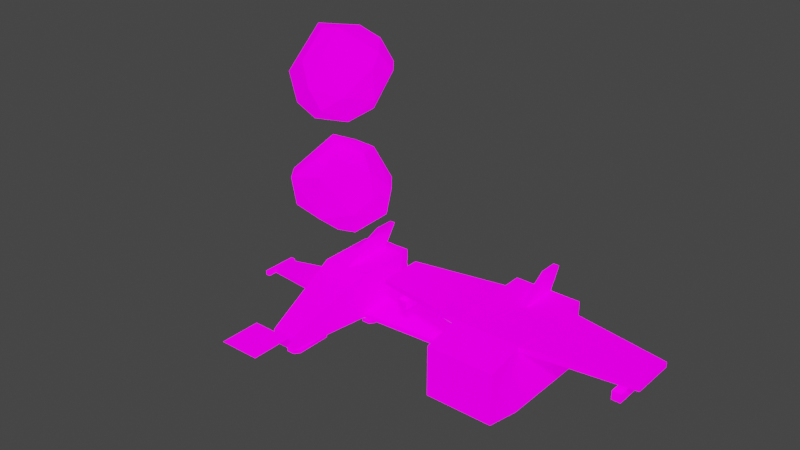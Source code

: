 # Source: shipmodels.blend  (saved by Blender 3.2.14; exported with 4.5.12 LTS)
import bpy
from mathutils import Matrix  # noqa: F401  (used for matrix-valued properties, if any)

bpy.ops.wm.read_factory_settings(use_empty=True)
scene = bpy.context.scene
scene.name = 'Scene'

# ---- collections
col_collection = bpy.data.collections.new('Collection'); scene.collection.children.link(col_collection)

# ---- images (referenced by path relative to the original .blend; pixels are not part of the script)
import os
ASSET_DIR = os.environ.get("B2B_ASSET_DIR", "")  # directory of the original .blend (textures are referenced by path, not embedded)
HERE = os.path.dirname(os.path.abspath(__file__))  # packed textures are extracted next to this script under _unpacked/

def load_image(name, relpath, width, height, colorspace="sRGB"):
    """Load a texture the original file referenced (path relative to the .blend, or extracted next to this script)."""
    p = next((c for c in (os.path.join(HERE, relpath), os.path.join(ASSET_DIR, relpath)) if relpath and os.path.exists(c)), "")
    if p:
        img = bpy.data.images.load(p, check_existing=True)
        img.name = name
    else:  # same state as the original file: an image datablock whose file is absent (Cycles renders it pink)
        img = bpy.data.images.new(name, width, height)
        img.source = "FILE"
        img.filepath = "//" + (relpath or name)
    img.colorspace_settings.name = colorspace
    return img
img_ships_png = load_image('ships.png', 'ships.png', 1024, 1024, 'sRGB')

# ---- materials (node trees are filled in below, after node groups)
mat_shipmaterial = bpy.data.materials.new('ShipMaterial')
mat_shipmaterial.use_transparent_shadow = False

# ---- material node trees
mat_shipmaterial.use_nodes = True; mat_shipmaterial.node_tree.nodes.clear()
_N = mat_shipmaterial.node_tree.nodes; _L = mat_shipmaterial.node_tree.links
n0 = _N.new('ShaderNodeOutputMaterial'); n0.name = 'Material Output'; n0.location = (300, 300)
n1 = _N.new('ShaderNodeBsdfPrincipled'); n1.name = 'Principled BSDF'; n1.location = (10, 300)
n1.distribution = 'GGX'
n1.subsurface_method = 'RANDOM_WALK_SKIN'
n1.inputs[2].default_value = 1.0
n1.inputs[3].default_value = 1.45
n1.inputs[13].default_value = 0.0
n1.inputs[28].default_value = 1.0
n2 = _N.new('ShaderNodeTexImage'); n2.name = 'Image Texture'; n2.location = (-280, 280)
n2.image = img_ships_png
n2.interpolation = 'Closest'
_L.new(n1.outputs[0], n0.inputs[0])
_L.new(n2.outputs[1], n1.inputs[4])
_L.new(n2.outputs[0], n1.inputs[0])
_L.new(n2.outputs[0], n1.inputs[27])
n0.is_active_output = True

# ---- world
world_world = bpy.data.worlds.new('World'); scene.world = world_world
world_world.use_nodes = True; world_world.node_tree.nodes.clear()
_N = world_world.node_tree.nodes; _L = world_world.node_tree.links
n0 = _N.new('ShaderNodeOutputWorld'); n0.name = 'World Output'; n0.location = (300, 300)
n1 = _N.new('ShaderNodeBackground'); n1.name = 'Background'; n1.location = (10, 300)
n1.inputs[0].default_value = (0.05088, 0.05088, 0.05088, 1.0)
_L.new(n1.outputs[0], n0.inputs[0])
n0.is_active_output = True
world_world.color = (0.05088, 0.05088, 0.05088)
world_world.use_sun_shadow = False
world_world.sun_shadow_jitter_overblur = 0.0

# ---- meshes
me_shipsmall = bpy.data.meshes.new('ShipSmall')
me_shipsmall.from_pydata([(-0.5, 0.03373, -0.5), (-0.5, 0.03373, 0.5), (-0.5, 1.226, -0.5), (-0.5, 1.226, 0.5), (-0.3993, 1.523, 0.4207), (-0.3993, 1.523, -0.3007), (-0.25, -1.774, -0.5), (-0.25, -1.774, -0.2), (-0.5, 0.03373, -0.4037), (-0.5, 1.226, -0.4037), (-0.3218, 1.63, 0.3522), (-0.05925, 1.226, 0.5), (-2.65, 1.089, -0.8287), (-2.65, 0.5825, -0.8287), (-2.65, 1.089, -0.7324), (-0.06769, 1.63, 0.3522), (-0.06769, 1.63, 0.09806), (-0.06769, 1.466, 0.3522), (-0.06769, 1.466, 0.09806), (-2.65, 0.5825, -0.7324), (-0.3218, 1.63, 0.09806), (-0.05925, 0.03373, 0.5), (-0.3218, 1.466, 0.3522), (-0.05925, 1.095, 0.9478), (-0.05925, 1.524, 0.9478), (-0.3218, 1.466, 0.09806), (-0.3218, 1.63, 0.01614), (-0.06769, 1.63, 0.01614), (-0.06769, 1.63, -0.238), (-0.06769, 1.466, 0.01614), (-0.06769, 1.466, -0.238), (-0.3218, 1.63, -0.238), (-0.3218, 1.466, 0.01614), (-0.3218, 1.466, -0.238), (-2.65, 0.3825, -0.8287), (-2.65, 0.3825, -0.7324), (-2.75, 0.3825, -0.8287), (-2.75, 0.3825, -0.7324), (-2.65, 1.189, -0.7324), (-2.65, 1.189, -0.8287), (-2.75, 1.189, -0.7324), (-2.75, 1.189, -0.8287), (0.5, 0.03373, -0.5), (0.5, 0.03373, 0.5), (0.5, 1.226, -0.5), (0.5, 1.226, 0.5), (0.3993, 1.523, 0.4207), (0.3993, 1.523, -0.3007), (0.25, -1.774, -0.5), (0.25, -1.774, -0.2), (0.5, 0.03373, -0.4037), (0.5, 1.226, -0.4037), (0.3218, 1.63, 0.3522), (0.05925, 1.226, 0.5), (2.65, 1.089, -0.8287), (2.65, 0.5825, -0.8287), (2.65, 1.089, -0.7324), (0.06769, 1.63, 0.3522), (0.06769, 1.63, 0.09806), (0.06769, 1.466, 0.3522), (0.06769, 1.466, 0.09806), (2.65, 0.5825, -0.7324), (0.3218, 1.63, 0.09806), (0.05925, 0.03373, 0.5), (0.3218, 1.466, 0.3522), (0.05925, 1.095, 0.9478), (0.05925, 1.524, 0.9478), (0.3218, 1.466, 0.09806), (0.3218, 1.63, 0.01614), (0.06769, 1.63, 0.01614), (0.06769, 1.63, -0.238), (0.06769, 1.466, 0.01614), (0.06769, 1.466, -0.238), (0.3218, 1.63, -0.238), (0.3218, 1.466, 0.01614), (0.3218, 1.466, -0.238), (2.65, 0.3825, -0.8287), (2.65, 0.3825, -0.7324), (2.75, 0.3825, -0.8287), (2.75, 0.3825, -0.7324), (2.65, 1.189, -0.7324), (2.65, 1.189, -0.8287), (2.75, 1.189, -0.7324), (2.75, 1.189, -0.8287)], [], [(8, 1, 3, 9), (11, 3, 1, 21), (2, 9, 3, 4, 5), (44, 2, 5, 47), (44, 42, 0, 2), (0, 8, 19, 13), (14, 38, 40, 37, 35, 19), (2, 0, 13, 12), (9, 2, 12, 14), (8, 9, 14, 19), (1, 8, 0, 6, 7), (63, 65, 23, 21), (11, 21, 23, 24), (6, 48, 49, 7), (16, 15, 17, 18), (0, 42, 48, 6), (20, 10, 15, 16), (23, 65, 66, 24), (24, 66, 53, 11), (53, 45, 46, 4, 3, 11), (15, 10, 22, 17), (20, 16, 18, 25), (25, 22, 10, 20), (7, 49, 43, 63, 21, 1), (28, 27, 29, 30), (31, 26, 27, 28), (27, 26, 32, 29), (31, 28, 30, 33), (33, 32, 26, 31), (37, 40, 41, 36), (12, 13, 34, 36, 41, 39), (34, 35, 37, 36), (13, 19, 35, 34), (38, 39, 41, 40), (14, 12, 39, 38), (50, 51, 45, 43), (53, 63, 43, 45), (44, 47, 46, 45, 51), (42, 55, 61, 50), (56, 61, 77, 79, 82, 80), (44, 54, 55, 42), (51, 56, 54, 44), (50, 61, 56, 51), (43, 49, 48, 42, 50), (53, 66, 65, 63), (58, 60, 59, 57), (62, 58, 57, 52), (57, 59, 64, 52), (62, 67, 60, 58), (67, 62, 52, 64), (70, 72, 71, 69), (73, 70, 69, 68), (69, 71, 74, 68), (73, 75, 72, 70), (75, 73, 68, 74), (79, 78, 83, 82), (54, 81, 83, 78, 76, 55), (76, 78, 79, 77), (55, 76, 77, 61), (80, 82, 83, 81), (56, 80, 81, 54), (47, 5, 4, 46)])
_uv = me_shipsmall.uv_layers.new(name='UVMap')
_uv.uv.foreach_set('vector', [0.5078, 0.02344, 0.5078, 0.08203, 0.5859, 0.08203, 0.5859, 0.02344, 0.6562, 0.2148, 0.6289, 0.2148, 0.6289, 0.1367, 0.6562, 0.1367, 0.5859, 0.01953, 0.5859, 0.02344, 0.5859, 0.08203, 0.6055, 0.07812, 0.6055, 0.03125, 0.2266, 0.207, 0.1641, 0.207, 0.168, 0.2266, 0.2227, 0.2266, 0.2266, 0.207, 0.2266, 0.1289, 0.1641, 0.1289, 0.1641, 0.207, 0.1484, 0.01172, 0.1484, 0.01953, 0.007812, 0.01953, 0.007812, 0.01172, 0.8516, 0.1836, 0.8516, 0.1914, 0.8555, 0.1914, 0.8555, 0.1367, 0.8516, 0.1367, 0.8516, 0.1523, 0.1641, 0.207, 0.1641, 0.1289, 0.02344, 0.1641, 0.02344, 0.1953, 0.1484, 0.08203, 0.1484, 0.07422, 0.007812, 0.07422, 0.007812, 0.08203, 0.7109, 0.1172, 0.7109, 0.1914, 0.8516, 0.1836, 0.8516, 0.1523, 0.5078, 0.08203, 0.5078, 0.02344, 0.5078, 0.01953, 0.3945, 0.01953, 0.3945, 0.03906, 0.6641, 0.1367, 0.6641, 0.207, 0.6562, 0.207, 0.6562, 0.1367, 0.5898, 0.1875, 0.5117, 0.1875, 0.582, 0.2148, 0.6094, 0.2148, 0.3398, 0.01953, 0.3711, 0.01953, 0.3711, 0.03906, 0.3398, 0.03906, 0.4805, 0.2422, 0.4805, 0.2227, 0.4922, 0.2227, 0.4922, 0.2422, 0.1641, 0.1289, 0.2266, 0.1289, 0.2109, 0.01172, 0.1797, 0.01172, 0.4766, 0.1875, 0.4766, 0.2031, 0.4922, 0.2031, 0.4922, 0.1875, 0.3359, 0.0625, 0.3438, 0.0625, 0.3438, 0.08984, 0.3359, 0.08984, 0.2305, 0.05078, 0.2383, 0.05078, 0.2383, 0.01562, 0.2305, 0.01562, 0.6641, 0.2148, 0.6914, 0.2148, 0.6875, 0.2344, 0.6328, 0.2344, 0.6289, 0.2148, 0.6562, 0.2148, 0.4805, 0.2422, 0.4805, 0.2227, 0.4922, 0.2227, 0.4922, 0.2422, 0.4805, 0.2422, 0.4805, 0.2227, 0.4922, 0.2227, 0.4922, 0.2422, 0.4922, 0.2227, 0.4922, 0.2422, 0.4805, 0.2422, 0.4805, 0.2227, 0.6445, 0.01953, 0.6758, 0.01953, 0.6914, 0.1367, 0.6641, 0.1367, 0.6562, 0.1367, 0.6289, 0.1367, 0.4805, 0.2422, 0.4805, 0.2227, 0.4922, 0.2227, 0.4922, 0.2422, 0.4766, 0.1875, 0.4766, 0.2031, 0.4922, 0.2031, 0.4922, 0.1875, 0.4805, 0.2422, 0.4805, 0.2227, 0.4922, 0.2227, 0.4922, 0.2422, 0.4805, 0.2422, 0.4805, 0.2227, 0.4922, 0.2227, 0.4922, 0.2422, 0.4922, 0.2227, 0.4922, 0.2422, 0.4805, 0.2422, 0.4805, 0.2227, 0.25, 0.1133, 0.3047, 0.1133, 0.3047, 0.1094, 0.25, 0.1094, 0.02344, 0.1953, 0.02344, 0.1641, 0.02344, 0.1523, 0.01953, 0.1523, 0.01953, 0.2031, 0.02344, 0.2031, 0.1055, 0.09766, 0.1055, 0.1055, 0.09766, 0.1055, 0.09766, 0.09766, 0.05469, 0.1094, 0.05469, 0.1172, 0.03906, 0.1172, 0.03906, 0.1094, 0.1172, 0.1172, 0.1172, 0.1094, 0.1094, 0.1094, 0.1094, 0.1172, 0.09766, 0.1172, 0.09766, 0.1094, 0.1055, 0.1094, 0.1055, 0.1172, 0.5078, 0.1094, 0.5859, 0.1094, 0.5859, 0.168, 0.5078, 0.168, 0.6641, 0.2148, 0.6641, 0.1367, 0.6914, 0.1367, 0.6914, 0.2148, 0.5859, 0.1055, 0.6055, 0.1172, 0.6055, 0.1641, 0.5859, 0.168, 0.5859, 0.1094, 0.007812, 0.03125, 0.1484, 0.03125, 0.1484, 0.03906, 0.007812, 0.03906, 0.8516, 0.08594, 0.8516, 0.05469, 0.8516, 0.04297, 0.8555, 0.04297, 0.8555, 0.09375, 0.8516, 0.09375, 0.2266, 0.207, 0.3672, 0.1953, 0.3672, 0.1641, 0.2266, 0.1289, 0.007812, 0.0625, 0.1484, 0.0625, 0.1484, 0.05469, 0.007812, 0.05469, 0.7109, 0.01953, 0.8516, 0.05469, 0.8516, 0.08594, 0.7109, 0.09375, 0.5078, 0.168, 0.3945, 0.125, 0.3945, 0.1055, 0.5078, 0.1055, 0.5078, 0.1094, 0.5898, 0.2344, 0.6094, 0.2617, 0.582, 0.2617, 0.5117, 0.2344, 0.4805, 0.2227, 0.4922, 0.2227, 0.4922, 0.2422, 0.4805, 0.2422, 0.4922, 0.1875, 0.4766, 0.1875, 0.4766, 0.2031, 0.4922, 0.2031, 0.4805, 0.2227, 0.4922, 0.2227, 0.4922, 0.2422, 0.4805, 0.2422, 0.4805, 0.2227, 0.4922, 0.2227, 0.4922, 0.2422, 0.4805, 0.2422, 0.4922, 0.2422, 0.4805, 0.2422, 0.4805, 0.2227, 0.4922, 0.2227, 0.4805, 0.2227, 0.4922, 0.2227, 0.4922, 0.2422, 0.4805, 0.2422, 0.4922, 0.1875, 0.4766, 0.1875, 0.4766, 0.2031, 0.4922, 0.2031, 0.4805, 0.2227, 0.4922, 0.2227, 0.4922, 0.2422, 0.4805, 0.2422, 0.4805, 0.2227, 0.4922, 0.2227, 0.4922, 0.2422, 0.4805, 0.2422, 0.4922, 0.2422, 0.4805, 0.2422, 0.4805, 0.2227, 0.4922, 0.2227, 0.3125, 0.1133, 0.3125, 0.1094, 0.3633, 0.1094, 0.3633, 0.1133, 0.3672, 0.1953, 0.3672, 0.2031, 0.3711, 0.2031, 0.3711, 0.1523, 0.3672, 0.1523, 0.3672, 0.1641, 0.08594, 0.1094, 0.09375, 0.1094, 0.09375, 0.1172, 0.08594, 0.1172, 0.05469, 0.09766, 0.03906, 0.09766, 0.03906, 0.1055, 0.05469, 0.1055, 0.08594, 0.1055, 0.09375, 0.1055, 0.09375, 0.09766, 0.08594, 0.09766, 0.1094, 0.1055, 0.1172, 0.1055, 0.1172, 0.09766, 0.1094, 0.09766, 0.4453, 0.1719, 0.3945, 0.1719, 0.3945, 0.2188, 0.4453, 0.2188])
me_shipsmall.materials.append(mat_shipmaterial)
me_shipsmall.update()
me_shipbig = bpy.data.meshes.new('ShipBig')
me_shipbig.from_pydata([(-0.6988, -0.6377, -0.508), (-0.6988, -0.6377, 0.8867), (-2.461, -0.122, 0.406), (-0.6988, 0.9484, 0.8867), (-0.6988, -1.431, -0.3374), (-0.6988, -1.431, 0.716), (-0.6988, 1.336, 0.8867), (-0.6988, 1.336, -0.508), (-0.6988, -0.6377, 0.7763), (-0.6988, 0.9484, 0.7763), (-0.06267, 0.5239, 0.8867), (-2.787, -0.131, 0.6176), (-2.787, -0.131, 0.7281), (-2.787, 0.804, 0.7281), (-2.787, 0.804, 0.6176), (-2.461, -0.122, 0.2226), (-2.461, 0.7583, 0.2226), (-0.06267, 1.336, 0.8867), (-0.06267, 1.2, 1.319), (-0.06267, 1.583, 1.319), (-2.461, 0.7583, 0.406), (-2.277, -0.122, 0.2226), (-2.277, -0.122, 0.406), (-2.277, 0.7583, 0.2226), (-2.277, 0.7583, 0.406), (-2.415, 0.2668, 0.6777), (-2.415, 0.2668, 0.3823), (-2.415, 0.3696, 0.3823), (-2.415, 0.3696, 0.6777), (-2.323, 0.2668, 0.3823), (-2.323, 0.2668, 0.6777), (-2.323, 0.3696, 0.3823), (-2.323, 0.3696, 0.6777), (0.0, 1.246, 0.7154), (0.0, 1.493, 0.7154), (-0.3799, 1.493, 0.2164), (-0.3799, 1.246, 0.2164), (-0.1808, 1.493, 0.1339), (-0.1808, 1.246, 0.1339), (-0.09833, 1.493, -0.06513), (-0.09833, 1.246, -0.06513), (-0.1808, 1.493, -0.2642), (-0.1808, 1.246, -0.2642), (-0.3799, 1.493, -0.3467), (-0.3799, 1.246, -0.3467), (-0.5789, 1.493, -0.2642), (-0.5789, 1.246, -0.2642), (-0.6614, 1.493, -0.06513), (-0.6614, 1.246, -0.06513), (-0.5789, 1.493, 0.1339), (-0.5789, 1.246, 0.1339), (0.0, 1.493, 0.1523), (0.0, 1.246, 0.1523), (-0.1991, 1.493, 0.2348), (-0.1991, 1.246, 0.2348), (-0.2815, 1.493, 0.4338), (-0.2815, 1.246, 0.4338), (-0.1991, 1.493, 0.6329), (-0.1991, 1.246, 0.6329), (0.6988, -0.6377, -0.508), (0.6988, -0.6377, 0.8867), (2.461, -0.122, 0.406), (0.6988, 0.9484, 0.8867), (0.6988, -1.431, -0.3374), (0.6988, -1.431, 0.716), (0.6988, 1.336, 0.8867), (0.6988, 1.336, -0.508), (0.6988, -0.6377, 0.7763), (0.6988, 0.9484, 0.7763), (0.06267, 0.5239, 0.8867), (2.787, -0.131, 0.6176), (2.787, -0.131, 0.7281), (2.787, 0.804, 0.7281), (2.787, 0.804, 0.6176), (2.461, -0.122, 0.2226), (2.461, 0.7583, 0.2226), (0.06267, 1.336, 0.8867), (0.06267, 1.2, 1.319), (0.06267, 1.583, 1.319), (2.461, 0.7583, 0.406), (2.277, -0.122, 0.2226), (2.277, -0.122, 0.406), (2.277, 0.7583, 0.2226), (2.277, 0.7583, 0.406), (2.415, 0.2668, 0.6777), (2.415, 0.2668, 0.3823), (2.415, 0.3696, 0.3823), (2.415, 0.3696, 0.6777), (2.323, 0.2668, 0.3823), (2.323, 0.2668, 0.6777), (2.323, 0.3696, 0.3823), (2.323, 0.3696, 0.6777), (0.3799, 1.493, 0.2164), (0.3799, 1.246, 0.2164), (0.1808, 1.493, 0.1339), (0.1808, 1.246, 0.1339), (0.09833, 1.493, -0.06513), (0.09833, 1.246, -0.06513), (0.1808, 1.493, -0.2642), (0.1808, 1.246, -0.2642), (0.3799, 1.493, -0.3467), (0.3799, 1.246, -0.3467), (0.5789, 1.493, -0.2642), (0.5789, 1.246, -0.2642), (0.6614, 1.493, -0.06513), (0.6614, 1.246, -0.06513), (0.5789, 1.493, 0.1339), (0.5789, 1.246, 0.1339), (0.1991, 1.493, 0.2348), (0.1991, 1.246, 0.2348), (0.2815, 1.493, 0.4338), (0.2815, 1.246, 0.4338), (0.1991, 1.493, 0.6329), (0.1991, 1.246, 0.6329), (0.6988, -0.6377, -0.06046), (-0.6988, -0.6377, -0.06046), (0.6988, -1.431, -0.06046), (-0.6988, -1.431, -0.06046)], [], [(9, 8, 11, 14), (17, 10, 18, 19), (5, 64, 60, 1), (1, 8, 115, 117, 5), (59, 63, 4, 0), (15, 2, 20, 16), (1, 60, 69, 10), (21, 22, 2, 15), (7, 66, 59, 0), (66, 7, 6, 17, 76, 65), (19, 78, 76, 17), (11, 12, 13, 14), (1, 3, 13, 12), (3, 9, 14, 13), (8, 1, 12, 11), (9, 3, 6, 7, 0, 115, 8), (23, 24, 22, 21), (4, 63, 116, 117), (16, 20, 24, 23), (69, 77, 18, 10), (16, 23, 21, 15), (24, 20, 2, 22), (26, 25, 28, 27), (29, 30, 25, 26), (31, 32, 30, 29), (27, 28, 32, 31), (27, 31, 29, 26), (57, 58, 33, 34), (35, 36, 38, 37), (55, 56, 58, 57), (37, 38, 40, 39), (53, 54, 56, 55), (39, 40, 42, 41), (51, 52, 54, 53), (41, 42, 44, 43), (43, 44, 46, 45), (45, 46, 48, 47), (47, 48, 50, 49), (49, 50, 36, 35), (35, 37, 39, 41, 43, 45, 47, 49), (68, 73, 70, 67), (76, 78, 77, 69), (60, 64, 116, 114, 67), (74, 75, 79, 61), (80, 74, 61, 81), (70, 73, 72, 71), (60, 71, 72, 62), (62, 72, 73, 68), (67, 70, 71, 60), (68, 67, 114, 59, 66, 65, 62), (82, 80, 81, 83), (75, 82, 83, 79), (75, 74, 80, 82), (83, 81, 61, 79), (85, 86, 87, 84), (88, 85, 84, 89), (90, 88, 89, 91), (86, 90, 91, 87), (86, 85, 88, 90), (112, 34, 33, 113), (92, 94, 95, 93), (110, 112, 113, 111), (94, 96, 97, 95), (108, 110, 111, 109), (96, 98, 99, 97), (51, 108, 109, 52), (98, 100, 101, 99), (100, 102, 103, 101), (102, 104, 105, 103), (104, 106, 107, 105), (106, 92, 93, 107), (92, 106, 104, 102, 100, 98, 96, 94), (18, 77, 78, 19), (34, 112, 110, 108, 51, 53, 55, 57), (117, 115, 0, 4), (117, 116, 64, 5), (114, 116, 63, 59), (10, 17, 6, 3, 1), (69, 60, 62, 65, 76)])
_uv = me_shipbig.uv_layers.new(name='UVMap')
_uv.uv.foreach_set('vector', [0.3555, 0.9141, 0.3555, 0.7969, 0.2383, 0.8359, 0.2383, 0.9023, 0.4648, 0.6875, 0.4102, 0.6875, 0.4375, 0.7148, 0.4648, 0.7148, 0.1289, 0.4883, 0.2227, 0.4883, 0.2227, 0.5469, 0.1289, 0.5469, 0.07422, 0.7852, 0.07422, 0.7734, 0.07422, 0.7305, 0.03125, 0.7305, 0.03125, 0.7773, 0.4258, 0.5508, 0.4258, 0.4961, 0.3359, 0.4961, 0.3359, 0.5508, 0.3906, 0.9453, 0.3906, 0.957, 0.4453, 0.957, 0.4453, 0.9453, 0.1289, 0.5469, 0.2227, 0.5469, 0.1836, 0.6289, 0.168, 0.6289, 0.1406, 0.9688, 0.1406, 0.9805, 0.1289, 0.9805, 0.1289, 0.9688, 0.3359, 0.6758, 0.4258, 0.6758, 0.4258, 0.5508, 0.3359, 0.5508, 0.1133, 0.8086, 0.03125, 0.8086, 0.03125, 0.9023, 0.06641, 0.9023, 0.07812, 0.9023, 0.1133, 0.9023, 0.06641, 0.9297, 0.07812, 0.9297, 0.07812, 0.9023, 0.06641, 0.9023, 0.418, 0.7695, 0.418, 0.7812, 0.4648, 0.7812, 0.4648, 0.7695, 0.1289, 0.5469, 0.1289, 0.6562, 0.01562, 0.6445, 0.01562, 0.5781, 0.457, 0.9297, 0.457, 0.9219, 0.3672, 0.9219, 0.3672, 0.9297, 0.2266, 0.9453, 0.2266, 0.957, 0.1367, 0.957, 0.1367, 0.9453, 0.1797, 0.7773, 0.1797, 0.7891, 0.2031, 0.7891, 0.2031, 0.6914, 0.08203, 0.6914, 0.08203, 0.7344, 0.08203, 0.7773, 0.4961, 0.6445, 0.4961, 0.6562, 0.4414, 0.6562, 0.4414, 0.6445, 0.3633, 0.8086, 0.4453, 0.8086, 0.4453, 0.8281, 0.3633, 0.8281, 0.1523, 0.9688, 0.1523, 0.9805, 0.1641, 0.9805, 0.1641, 0.9688, 0.5234, 0.6406, 0.5234, 0.6719, 0.5078, 0.6719, 0.5078, 0.6406, 0.4883, 0.9297, 0.5, 0.9297, 0.5, 0.875, 0.4883, 0.875, 0.5, 0.8594, 0.4883, 0.8594, 0.4883, 0.8047, 0.5, 0.8047, 0.1758, 0.9688, 0.1758, 0.9844, 0.1875, 0.9844, 0.1875, 0.9688, 0.2812, 0.9688, 0.2812, 0.9844, 0.2734, 0.9844, 0.2734, 0.9688, 0.2031, 0.9688, 0.2031, 0.9844, 0.1953, 0.9844, 0.1953, 0.9688, 0.2891, 0.9688, 0.2891, 0.9844, 0.2969, 0.9844, 0.2969, 0.9688, 0.3789, 0.9023, 0.3867, 0.9023, 0.3867, 0.8984, 0.3789, 0.8984, 0.4844, 0.7852, 0.4844, 0.7695, 0.5, 0.7695, 0.5, 0.7852, 0.5039, 0.6094, 0.5039, 0.5938, 0.5156, 0.5938, 0.5156, 0.6094, 0.5039, 0.957, 0.4844, 0.957, 0.4844, 0.9688, 0.5039, 0.9688, 0.5195, 0.7148, 0.5039, 0.7148, 0.5039, 0.7031, 0.5195, 0.7031, 0.5039, 0.9453, 0.4844, 0.9453, 0.4844, 0.957, 0.5039, 0.957, 0.5195, 0.7031, 0.5039, 0.7031, 0.5039, 0.6875, 0.5195, 0.6875, 0.5039, 0.5391, 0.5039, 0.5234, 0.4883, 0.5234, 0.4883, 0.5391, 0.3438, 0.9844, 0.3438, 0.9688, 0.332, 0.9688, 0.332, 0.9844, 0.332, 0.9844, 0.332, 0.9688, 0.3164, 0.9688, 0.3164, 0.9844, 0.375, 0.9688, 0.3555, 0.9688, 0.3555, 0.9805, 0.375, 0.9805, 0.375, 0.9805, 0.3555, 0.9805, 0.3555, 0.9961, 0.375, 0.9961, 0.4883, 0.6094, 0.4883, 0.5938, 0.5039, 0.5938, 0.5039, 0.6094, 0.457, 0.6289, 0.4688, 0.625, 0.4766, 0.6133, 0.4688, 0.5977, 0.457, 0.5938, 0.4453, 0.5977, 0.4375, 0.6133, 0.4453, 0.625, 0.125, 0.9141, 0.2383, 0.9023, 0.2383, 0.8359, 0.125, 0.7969, 0.4648, 0.7266, 0.4648, 0.7539, 0.4375, 0.7539, 0.4102, 0.7266, 0.2695, 0.7852, 0.2227, 0.7773, 0.2227, 0.7266, 0.2695, 0.7266, 0.2695, 0.7734, 0.02734, 0.9492, 0.08203, 0.9492, 0.08203, 0.9609, 0.02734, 0.9609, 0.4141, 0.9688, 0.4258, 0.9688, 0.4258, 0.9805, 0.4141, 0.9805, 0.2539, 0.9453, 0.3008, 0.9453, 0.3008, 0.957, 0.2539, 0.957, 0.2227, 0.5469, 0.3359, 0.5781, 0.3359, 0.6445, 0.2227, 0.6562, 0.2539, 0.9297, 0.3398, 0.9297, 0.3398, 0.9219, 0.2539, 0.9219, 0.1367, 0.9219, 0.2266, 0.9219, 0.2266, 0.9297, 0.1367, 0.9297, 0.3711, 0.7773, 0.2734, 0.7773, 0.2734, 0.7344, 0.2734, 0.6914, 0.3945, 0.6914, 0.3945, 0.7891, 0.3711, 0.7891, 0.375, 0.9453, 0.3203, 0.9453, 0.3203, 0.957, 0.375, 0.957, 0.4766, 0.8711, 0.4648, 0.8711, 0.4648, 0.8828, 0.4766, 0.8828, 0.4766, 0.8594, 0.4766, 0.8047, 0.4648, 0.8047, 0.4648, 0.8594, 0.4766, 0.7461, 0.4766, 0.6875, 0.4883, 0.6875, 0.4883, 0.7461, 0.2148, 0.9688, 0.2227, 0.9688, 0.2227, 0.9844, 0.2148, 0.9844, 0.2539, 0.9688, 0.2617, 0.9688, 0.2617, 0.9844, 0.2539, 0.9844, 0.4453, 0.9688, 0.4375, 0.9688, 0.4375, 0.9805, 0.4453, 0.9805, 0.2422, 0.9688, 0.2344, 0.9688, 0.2344, 0.9844, 0.2422, 0.9844, 0.3672, 0.9023, 0.3672, 0.8984, 0.3594, 0.8984, 0.3594, 0.9023, 0.5117, 0.7852, 0.5, 0.7852, 0.5, 0.7695, 0.5117, 0.7695, 0.5039, 0.5664, 0.4883, 0.5664, 0.4883, 0.5508, 0.5039, 0.5508, 0.4727, 0.957, 0.4727, 0.9688, 0.457, 0.9688, 0.457, 0.957, 0.1133, 0.9727, 0.1133, 0.9609, 0.09766, 0.9609, 0.09766, 0.9727, 0.4727, 0.9453, 0.4727, 0.957, 0.457, 0.957, 0.457, 0.9453, 0.1133, 0.9609, 0.1133, 0.9453, 0.09766, 0.9453, 0.09766, 0.9609, 0.5039, 0.5391, 0.5156, 0.5391, 0.5156, 0.5234, 0.5039, 0.5234, 0.4883, 0.5117, 0.5039, 0.5117, 0.5039, 0.4961, 0.4883, 0.4961, 0.5039, 0.5117, 0.5156, 0.5117, 0.5156, 0.4961, 0.5039, 0.4961, 0.5195, 0.7266, 0.5195, 0.7422, 0.5039, 0.7422, 0.5039, 0.7266, 0.5195, 0.7422, 0.5195, 0.7539, 0.5039, 0.7539, 0.5039, 0.7422, 0.5156, 0.5664, 0.5039, 0.5664, 0.5039, 0.5508, 0.5156, 0.5508, 0.457, 0.5781, 0.4688, 0.5781, 0.4766, 0.5625, 0.4688, 0.5508, 0.457, 0.5469, 0.4453, 0.5508, 0.4414, 0.5625, 0.4453, 0.5781, 0.3906, 0.9727, 0.3984, 0.9727, 0.3984, 0.9922, 0.3906, 0.9922, 0.457, 0.5312, 0.4688, 0.5273, 0.4766, 0.5156, 0.4688, 0.5, 0.457, 0.4961, 0.4453, 0.5, 0.4375, 0.5156, 0.4453, 0.5273, 0.03125, 0.7305, 0.07422, 0.7305, 0.07422, 0.6914, 0.03125, 0.7031, 0.3633, 0.8281, 0.4453, 0.8281, 0.4453, 0.8789, 0.3633, 0.8789, 0.2695, 0.7266, 0.2227, 0.7266, 0.2227, 0.7031, 0.2695, 0.6914, 0.168, 0.6289, 0.168, 0.6836, 0.1289, 0.6836, 0.1289, 0.6562, 0.1289, 0.5469, 0.1836, 0.6289, 0.2227, 0.5469, 0.2227, 0.6562, 0.2227, 0.6836, 0.1836, 0.6836])
me_shipbig.materials.append(mat_shipmaterial)
me_shipbig.update()
me_foot = bpy.data.meshes.new('Foot')
me_foot.from_pydata([(-0.03699, -1.149, -0.7876), (-0.03699, -1.149, -0.257), (-0.03699, -1.02, -0.7876), (-0.03699, -1.02, -0.257), (0.03699, -1.149, -0.7876), (0.03699, -1.149, -0.257), (0.03699, -1.02, -0.7876), (0.03699, -1.02, -0.257), (-0.08093, -0.6584, -0.812), (-0.08093, -0.6584, -0.7482), (-0.08093, -1.417, -0.812), (-0.08093, -1.417, -0.7482), (0.08093, -0.6584, -0.812), (0.08093, -0.6584, -0.7482), (0.08093, -1.417, -0.812), (0.08093, -1.417, -0.7482), (-0.08093, -1.617, -0.6619), (-0.08093, -1.617, -0.7257), (0.08093, -1.617, -0.7257), (0.08093, -1.617, -0.6619), (0.363, 0.6423, -0.7876), (0.363, 0.6423, -0.257), (0.363, 0.7709, -0.7876), (0.363, 0.7709, -0.257), (0.437, 0.6423, -0.7876), (0.437, 0.6423, -0.257), (0.437, 0.7709, -0.7876), (0.437, 0.7709, -0.257), (0.3191, 1.133, -0.812), (0.3191, 1.133, -0.7482), (0.3191, 0.3739, -0.812), (0.3191, 0.3739, -0.7482), (0.4809, 1.133, -0.812), (0.4809, 1.133, -0.7482), (0.4809, 0.3739, -0.812), (0.4809, 0.3739, -0.7482), (0.3191, 0.1739, -0.6619), (0.3191, 0.1739, -0.7257), (0.4809, 0.1739, -0.7257), (0.4809, 0.1739, -0.6619), (-0.437, 0.6423, -0.7876), (-0.437, 0.6423, -0.257), (-0.437, 0.7709, -0.7876), (-0.437, 0.7709, -0.257), (-0.363, 0.6423, -0.7876), (-0.363, 0.6423, -0.257), (-0.363, 0.7709, -0.7876), (-0.363, 0.7709, -0.257), (-0.4809, 1.133, -0.812), (-0.4809, 1.133, -0.7482), (-0.4809, 0.3739, -0.812), (-0.4809, 0.3739, -0.7482), (-0.3191, 1.133, -0.812), (-0.3191, 1.133, -0.7482), (-0.3191, 0.3739, -0.812), (-0.3191, 0.3739, -0.7482), (-0.4809, 0.1739, -0.6619), (-0.4809, 0.1739, -0.7257), (-0.3191, 0.1739, -0.7257), (-0.3191, 0.1739, -0.6619)], [], [(0, 1, 3, 2), (2, 3, 7, 6), (6, 7, 5, 4), (4, 5, 1, 0), (2, 6, 4, 0), (7, 3, 1, 5), (8, 9, 11, 10), (15, 14, 18, 19), (14, 15, 13, 12), (12, 13, 9, 8), (10, 14, 12, 8), (15, 11, 9, 13), (17, 16, 19, 18), (14, 10, 17, 18), (11, 15, 19, 16), (10, 11, 16, 17), (20, 21, 23, 22), (22, 23, 27, 26), (26, 27, 25, 24), (24, 25, 21, 20), (22, 26, 24, 20), (27, 23, 21, 25), (28, 29, 31, 30), (35, 34, 38, 39), (34, 35, 33, 32), (32, 33, 29, 28), (30, 34, 32, 28), (35, 31, 29, 33), (37, 36, 39, 38), (34, 30, 37, 38), (31, 35, 39, 36), (30, 31, 36, 37), (40, 41, 43, 42), (42, 43, 47, 46), (46, 47, 45, 44), (44, 45, 41, 40), (42, 46, 44, 40), (47, 43, 41, 45), (48, 49, 51, 50), (55, 54, 58, 59), (54, 55, 53, 52), (52, 53, 49, 48), (50, 54, 52, 48), (55, 51, 49, 53), (57, 56, 59, 58), (54, 50, 57, 58), (51, 55, 59, 56), (50, 51, 56, 57)])
_uv = me_foot.uv_layers.new(name='UVMap')
_uv.uv.foreach_set('vector', [0.05078, 0.3516, 0.05078, 0.3594, 0.05859, 0.3594, 0.05859, 0.3516, 0.05469, 0.3594, 0.05469, 0.3711, 0.0625, 0.3711, 0.0625, 0.3594, 0.05859, 0.3438, 0.05859, 0.3516, 0.05078, 0.3516, 0.05078, 0.3438, 0.05469, 0.3711, 0.05469, 0.3789, 0.05078, 0.3789, 0.05078, 0.3711, 0.05078, 0.3711, 0.05469, 0.3711, 0.05469, 0.3594, 0.05078, 0.3594, 0.0625, 0.3789, 0.05469, 0.3789, 0.05469, 0.3711, 0.0625, 0.3711, 0.07422, 0.3164, 0.07812, 0.3164, 0.07812, 0.3711, 0.07422, 0.3711, 0.07031, 0.3711, 0.06641, 0.3711, 0.07031, 0.3828, 0.07422, 0.3828, 0.06641, 0.3711, 0.07031, 0.3711, 0.07031, 0.3164, 0.06641, 0.3164, 0.0625, 0.3828, 0.0625, 0.3867, 0.05078, 0.3867, 0.05078, 0.3828, 0.03906, 0.332, 0.04688, 0.332, 0.04688, 0.3867, 0.03906, 0.3867, 0.03516, 0.332, 0.02734, 0.332, 0.02734, 0.3867, 0.03516, 0.3867, 0.05078, 0.3789, 0.05078, 0.3828, 0.0625, 0.3828, 0.0625, 0.3789, 0.04688, 0.332, 0.03906, 0.332, 0.03906, 0.3164, 0.04688, 0.3164, 0.02734, 0.332, 0.03516, 0.332, 0.03516, 0.3164, 0.02734, 0.3164, 0.07422, 0.3711, 0.07812, 0.3711, 0.08203, 0.3828, 0.07812, 0.3828, 0.05078, 0.3516, 0.05078, 0.3594, 0.05859, 0.3594, 0.05859, 0.3516, 0.05469, 0.3594, 0.05469, 0.3711, 0.0625, 0.3711, 0.0625, 0.3594, 0.05859, 0.3438, 0.05859, 0.3516, 0.05078, 0.3516, 0.05078, 0.3438, 0.05469, 0.3711, 0.05469, 0.3789, 0.05078, 0.3789, 0.05078, 0.3711, 0.05078, 0.3711, 0.05469, 0.3711, 0.05469, 0.3594, 0.05078, 0.3594, 0.0625, 0.3789, 0.05469, 0.3789, 0.05469, 0.3711, 0.0625, 0.3711, 0.07422, 0.3164, 0.07812, 0.3164, 0.07812, 0.3711, 0.07422, 0.3711, 0.07031, 0.3711, 0.06641, 0.3711, 0.07031, 0.3828, 0.07422, 0.3828, 0.06641, 0.3711, 0.07031, 0.3711, 0.07031, 0.3164, 0.06641, 0.3164, 0.0625, 0.3828, 0.0625, 0.3867, 0.05078, 0.3867, 0.05078, 0.3828, 0.03906, 0.332, 0.04688, 0.332, 0.04688, 0.3867, 0.03906, 0.3867, 0.03516, 0.332, 0.02734, 0.332, 0.02734, 0.3867, 0.03516, 0.3867, 0.05078, 0.3789, 0.05078, 0.3828, 0.0625, 0.3828, 0.0625, 0.3789, 0.04688, 0.332, 0.03906, 0.332, 0.03906, 0.3164, 0.04688, 0.3164, 0.02734, 0.332, 0.03516, 0.332, 0.03516, 0.3164, 0.02734, 0.3164, 0.07422, 0.3711, 0.07812, 0.3711, 0.08203, 0.3828, 0.07812, 0.3828, 0.05078, 0.3516, 0.05078, 0.3594, 0.05859, 0.3594, 0.05859, 0.3516, 0.05469, 0.3594, 0.05469, 0.3711, 0.0625, 0.3711, 0.0625, 0.3594, 0.05859, 0.3438, 0.05859, 0.3516, 0.05078, 0.3516, 0.05078, 0.3438, 0.05469, 0.3711, 0.05469, 0.3789, 0.05078, 0.3789, 0.05078, 0.3711, 0.05078, 0.3711, 0.05469, 0.3711, 0.05469, 0.3594, 0.05078, 0.3594, 0.0625, 0.3789, 0.05469, 0.3789, 0.05469, 0.3711, 0.0625, 0.3711, 0.07422, 0.3164, 0.07812, 0.3164, 0.07812, 0.3711, 0.07422, 0.3711, 0.07031, 0.3711, 0.06641, 0.3711, 0.07031, 0.3828, 0.07422, 0.3828, 0.06641, 0.3711, 0.07031, 0.3711, 0.07031, 0.3164, 0.06641, 0.3164, 0.0625, 0.3828, 0.0625, 0.3867, 0.05078, 0.3867, 0.05078, 0.3828, 0.03906, 0.332, 0.04688, 0.332, 0.04688, 0.3867, 0.03906, 0.3867, 0.03516, 0.332, 0.02734, 0.332, 0.02734, 0.3867, 0.03516, 0.3867, 0.05078, 0.3789, 0.05078, 0.3828, 0.0625, 0.3828, 0.0625, 0.3789, 0.04688, 0.332, 0.03906, 0.332, 0.03906, 0.3164, 0.04688, 0.3164, 0.02734, 0.332, 0.03516, 0.332, 0.03516, 0.3164, 0.02734, 0.3164, 0.07422, 0.3711, 0.07812, 0.3711, 0.08203, 0.3828, 0.07812, 0.3828])
me_foot.materials.append(mat_shipmaterial)
me_foot.update()
me_bulletsmallblue = bpy.data.meshes.new('BulletSmallBlue')
me_bulletsmallblue.from_pydata([(0.4349, 0.4349, 0.0), (-0.4349, 0.4349, 0.0), (0.4349, -0.4349, 0.0), (-0.4349, -0.4349, 0.0)], [], [(0, 1, 3, 2)])
_uv = me_bulletsmallblue.uv_layers.new(name='UVMap')
_uv.uv.foreach_set('vector', [0.9414, 0.9414, 0.9961, 0.9414, 0.9961, 0.9961, 0.9414, 0.9961])
me_bulletsmallblue.materials.append(mat_shipmaterial)
me_bulletsmallblue.update()
me_icosphere = bpy.data.meshes.new('Icosphere')
me_icosphere.from_pydata([(-0.8312, -0.4631, 0.2333), (-0.8994, 0.05108, -0.1733), (-0.3966, -0.8583, -0.2737), (-0.5043, 0.08619, -0.7873), (-0.6409, -0.4671, -0.5023), (-0.04007, -0.1047, -0.9987), (-0.3701, -1.001, 0.3625), (0.25, -0.8581, 0.4862), (0.09594, -0.1971, 0.9243), (-0.6922, 0.4944, 0.4529), (-0.1822, 0.5813, -0.7676), (-0.3665, 0.9051, -0.09676), (0.05227, 0.9872, 0.1877), (-0.354, 0.1672, 0.8723), (0.3956, 0.5052, 0.7051), (-0.3223, 0.7541, 0.5871), (0.145, -0.7952, -0.4464), (0.6889, -0.4545, -0.3343), (0.4493, -0.1371, -0.8885), (0.9048, -0.1101, -0.0431), (0.8533, 0.3354, -0.5394), (0.9048, 0.4309, 0.0003983), (0.4138, -0.5154, 0.782), (0.5593, 0.03037, 0.7842), (0.8127, -0.09245, 0.4877), (0.4256, 0.4456, -0.8369), (0.244, 0.8729, -0.4589), (0.5613, 0.842, -0.007612)], [], [(0, 4, 2), (1, 3, 4), (2, 4, 5), (16, 2, 5), (6, 2, 16), (6, 16, 7), (6, 8, 13), (8, 7, 22), (10, 5, 3), (9, 11, 1), (9, 1, 0), (9, 0, 13), (0, 6, 13), (13, 15, 9), (5, 18, 16), (22, 7, 24), (24, 7, 17), (8, 22, 23), (25, 5, 10), (25, 18, 5), (25, 20, 18), (27, 21, 20), (26, 10, 11), (27, 26, 12), (12, 15, 14), (23, 24, 14), (14, 21, 27), (14, 8, 23), (0, 1, 4), (3, 5, 4), (6, 0, 2), (8, 6, 7), (11, 3, 1), (11, 10, 3), (9, 15, 11), (15, 13, 14), (13, 8, 14), (15, 12, 11), (18, 17, 16), (18, 20, 17), (20, 19, 17), (7, 16, 17), (19, 24, 17), (23, 22, 24), (26, 25, 10), (26, 20, 25), (26, 27, 20), (12, 26, 11), (20, 21, 19), (14, 27, 12), (21, 14, 24), (21, 24, 19)])
_uv = me_icosphere.uv_layers.new(name='UVMap')
_uv.uv.foreach_set('vector', [0.6172, 0.9336, 0.6172, 0.8828, 0.5898, 0.8984, 0.6562, 0.9062, 0.6562, 0.8633, 0.6172, 0.8828, 0.6211, 0.8516, 0.6055, 0.8789, 0.6445, 0.9062, 0.6602, 0.8555, 0.6211, 0.8516, 0.6445, 0.9062, 0.625, 0.9414, 0.6211, 0.8984, 0.6602, 0.8867, 0.625, 0.9414, 0.6602, 0.8867, 0.668, 0.9492, 0.625, 0.8438, 0.6562, 0.8984, 0.625, 0.9258, 0.6562, 0.8984, 0.668, 0.8555, 0.6758, 0.8789, 0.6367, 0.9531, 0.6445, 0.9062, 0.6133, 0.918, 0.6875, 0.9492, 0.7148, 0.9102, 0.6562, 0.9062, 0.6875, 0.9492, 0.6562, 0.9062, 0.6172, 0.9336, 0.6875, 0.9492, 0.6172, 0.9336, 0.6641, 0.9805, 0.5898, 0.8828, 0.625, 0.8438, 0.625, 0.9258, 0.625, 0.9258, 0.625, 0.9648, 0.6016, 0.9492, 0.6445, 0.9062, 0.6797, 0.9023, 0.6602, 0.8555, 0.6133, 0.9727, 0.5898, 0.9531, 0.6445, 0.9531, 0.6445, 0.9531, 0.5898, 0.9531, 0.6172, 0.8945, 0.6562, 0.8984, 0.6758, 0.8789, 0.6875, 0.9141, 0.6797, 0.9453, 0.6445, 0.9062, 0.6367, 0.9531, 0.6797, 0.9453, 0.6797, 0.9023, 0.6445, 0.9062, 0.6797, 0.9453, 0.707, 0.9375, 0.6797, 0.9023, 0.7109, 0.918, 0.6797, 0.918, 0.6758, 0.8789, 0.668, 0.8867, 0.6367, 0.8633, 0.625, 0.9102, 0.6875, 0.918, 0.668, 0.8867, 0.6523, 0.9297, 0.6523, 0.9297, 0.625, 0.9609, 0.6758, 0.9688, 0.6523, 0.9727, 0.6445, 0.9531, 0.6875, 0.9688, 0.6875, 0.9688, 0.6797, 0.918, 0.7109, 0.918, 0.6758, 0.9492, 0.6562, 0.8984, 0.6875, 0.9141, 0.6172, 0.9336, 0.6562, 0.9062, 0.6172, 0.8828, 0.6133, 0.918, 0.6445, 0.9062, 0.6055, 0.8789, 0.5781, 0.9453, 0.6172, 0.9336, 0.5898, 0.8984, 0.6562, 0.8984, 0.625, 0.8438, 0.668, 0.8555, 0.7148, 0.9102, 0.6562, 0.8633, 0.6562, 0.9062, 0.7148, 0.9102, 0.6914, 0.8633, 0.6562, 0.8633, 0.6016, 0.9492, 0.625, 0.9609, 0.625, 0.9102, 0.625, 0.9648, 0.625, 0.9258, 0.6758, 0.9492, 0.625, 0.9258, 0.6562, 0.8984, 0.6758, 0.9492, 0.625, 0.9609, 0.6523, 0.9297, 0.625, 0.9102, 0.6797, 0.8555, 0.6953, 0.8945, 0.6602, 0.8867, 0.6406, 0.8555, 0.6758, 0.8789, 0.6172, 0.8945, 0.6758, 0.8789, 0.6445, 0.9141, 0.6172, 0.8945, 0.668, 0.9492, 0.6602, 0.8867, 0.6953, 0.8945, 0.6445, 0.9141, 0.6445, 0.9531, 0.6172, 0.8945, 0.6523, 0.9727, 0.6133, 0.9727, 0.6445, 0.9531, 0.668, 0.9727, 0.6797, 0.9453, 0.6367, 0.9531, 0.668, 0.8867, 0.7109, 0.8789, 0.6797, 0.8594, 0.668, 0.8867, 0.6875, 0.918, 0.7109, 0.8789, 0.6523, 0.9297, 0.668, 0.8867, 0.625, 0.9102, 0.6758, 0.8789, 0.6797, 0.918, 0.6445, 0.9141, 0.6758, 0.9688, 0.6875, 0.918, 0.6523, 0.9297, 0.6797, 0.918, 0.6875, 0.9688, 0.6445, 0.9531, 0.6797, 0.918, 0.6445, 0.9531, 0.6445, 0.9141])
_ca = me_icosphere.color_attributes.new('Col', 'BYTE_COLOR', 'CORNER')
_ca.data.foreach_set('color', [1.0, 1.0, 1.0, 1.0, 1.0, 1.0, 1.0, 1.0, 1.0, 1.0, 1.0, 1.0, 1.0, 1.0, 1.0, 1.0, 1.0, 1.0, 1.0, 1.0, 1.0, 1.0, 1.0, 1.0, 1.0, 1.0, 1.0, 1.0, 1.0, 1.0, 1.0, 1.0, 1.0, 1.0, 1.0, 1.0, 1.0, 1.0, 1.0, 1.0, 1.0, 1.0, 1.0, 1.0, 1.0, 1.0, 1.0, 1.0, 1.0, 1.0, 1.0, 1.0, 1.0, 1.0, 1.0, 1.0, 1.0, 1.0, 1.0, 1.0, 1.0, 1.0, 1.0, 1.0, 1.0, 1.0, 1.0, 1.0, 1.0, 1.0, 1.0, 1.0, 1.0, 1.0, 1.0, 1.0, 1.0, 1.0, 1.0, 1.0, 1.0, 1.0, 1.0, 1.0, 1.0, 1.0, 1.0, 1.0, 1.0, 1.0, 1.0, 1.0, 1.0, 1.0, 1.0, 1.0, 1.0, 1.0, 1.0, 1.0, 1.0, 1.0, 1.0, 1.0, 1.0, 1.0, 1.0, 1.0, 1.0, 1.0, 1.0, 1.0, 1.0, 1.0, 1.0, 1.0, 1.0, 1.0, 1.0, 1.0, 1.0, 1.0, 1.0, 1.0, 1.0, 1.0, 1.0, 1.0, 1.0, 1.0, 1.0, 1.0, 1.0, 1.0, 1.0, 1.0, 1.0, 1.0, 1.0, 1.0, 1.0, 1.0, 1.0, 1.0, 1.0, 1.0, 1.0, 1.0, 1.0, 1.0, 1.0, 1.0, 1.0, 1.0, 1.0, 1.0, 1.0, 1.0, 1.0, 1.0, 1.0, 1.0, 1.0, 1.0, 1.0, 1.0, 1.0, 1.0, 1.0, 1.0, 1.0, 1.0, 1.0, 1.0, 1.0, 1.0, 1.0, 1.0, 1.0, 1.0, 1.0, 1.0, 1.0, 1.0, 1.0, 1.0, 1.0, 1.0, 1.0, 1.0, 1.0, 1.0, 1.0, 1.0, 1.0, 1.0, 1.0, 1.0, 1.0, 1.0, 1.0, 1.0, 1.0, 1.0, 1.0, 1.0, 1.0, 1.0, 1.0, 1.0, 1.0, 1.0, 1.0, 1.0, 1.0, 1.0, 1.0, 1.0, 1.0, 1.0, 1.0, 1.0, 1.0, 1.0, 1.0, 1.0, 1.0, 1.0, 1.0, 1.0, 1.0, 1.0, 1.0, 1.0, 1.0, 1.0, 1.0, 1.0, 1.0, 1.0, 1.0, 1.0, 1.0, 1.0, 1.0, 1.0, 1.0, 1.0, 1.0, 1.0, 1.0, 1.0, 1.0, 1.0, 1.0, 1.0, 1.0, 1.0, 1.0, 1.0, 1.0, 1.0, 1.0, 1.0, 1.0, 1.0, 1.0, 1.0, 1.0, 1.0, 1.0, 1.0, 1.0, 1.0, 1.0, 1.0, 1.0, 1.0, 1.0, 1.0, 1.0, 1.0, 1.0, 1.0, 1.0, 1.0, 1.0, 1.0, 1.0, 1.0, 1.0, 1.0, 1.0, 1.0, 1.0, 1.0, 1.0, 1.0, 1.0, 1.0, 1.0, 1.0, 1.0, 1.0, 1.0, 1.0, 1.0, 1.0, 1.0, 1.0, 1.0, 1.0, 1.0, 1.0, 1.0, 1.0, 1.0, 1.0, 1.0, 1.0, 1.0, 1.0, 1.0, 1.0, 1.0, 1.0, 1.0, 1.0, 1.0, 1.0, 1.0, 1.0, 1.0, 1.0, 1.0, 1.0, 1.0, 1.0, 1.0, 1.0, 1.0, 1.0, 1.0, 1.0, 1.0, 1.0, 1.0, 1.0, 1.0, 1.0, 1.0, 1.0, 1.0, 1.0, 1.0, 1.0, 1.0, 1.0, 1.0, 1.0, 1.0, 1.0, 1.0, 1.0, 1.0, 1.0, 1.0, 1.0, 1.0, 1.0, 1.0, 1.0, 1.0, 1.0, 1.0, 1.0, 1.0, 1.0, 1.0, 1.0, 1.0, 1.0, 1.0, 1.0, 1.0, 1.0, 1.0, 1.0, 1.0, 1.0, 1.0, 1.0, 1.0, 1.0, 1.0, 1.0, 1.0, 1.0, 1.0, 1.0, 1.0, 1.0, 1.0, 1.0, 1.0, 1.0, 1.0, 1.0, 1.0, 1.0, 1.0, 1.0, 1.0, 1.0, 1.0, 1.0, 1.0, 1.0, 1.0, 1.0, 1.0, 1.0, 1.0, 1.0, 1.0, 1.0, 1.0, 1.0, 1.0, 1.0, 1.0, 1.0, 1.0, 1.0, 1.0, 1.0, 1.0, 1.0, 1.0, 1.0, 1.0, 1.0, 1.0, 1.0, 1.0, 1.0, 1.0, 1.0, 1.0, 1.0, 1.0, 1.0, 1.0, 1.0, 1.0, 1.0, 1.0, 1.0, 1.0, 1.0, 1.0, 1.0, 1.0, 1.0, 1.0, 1.0, 1.0, 1.0, 1.0, 1.0, 1.0, 1.0, 1.0, 1.0, 1.0, 1.0, 1.0, 1.0, 1.0, 1.0, 1.0, 1.0, 1.0, 1.0, 1.0, 1.0, 1.0, 1.0, 1.0, 1.0, 1.0, 1.0, 1.0, 1.0, 1.0, 1.0, 1.0, 1.0, 1.0, 1.0, 1.0, 1.0, 1.0, 1.0, 1.0, 1.0, 1.0, 1.0, 1.0, 1.0, 1.0, 1.0, 1.0, 1.0, 1.0, 1.0, 1.0, 1.0, 1.0, 1.0, 1.0, 1.0, 1.0, 1.0, 1.0, 1.0, 1.0, 1.0, 1.0, 1.0, 1.0, 1.0, 1.0, 1.0, 1.0, 1.0, 1.0, 1.0, 1.0, 1.0, 1.0, 1.0, 1.0, 1.0, 1.0, 1.0, 1.0, 1.0, 1.0, 1.0, 1.0, 1.0, 1.0, 1.0, 1.0, 1.0, 1.0, 1.0, 1.0, 1.0, 1.0, 1.0, 1.0, 1.0, 1.0, 1.0, 1.0, 1.0, 1.0, 1.0, 1.0, 1.0, 1.0, 1.0, 1.0, 1.0, 1.0, 1.0, 1.0, 1.0, 1.0, 1.0, 1.0, 1.0, 1.0, 1.0, 1.0, 1.0, 1.0, 1.0, 1.0, 1.0, 1.0, 1.0, 1.0, 1.0, 1.0, 1.0, 1.0, 1.0, 1.0, 1.0, 1.0, 1.0, 1.0, 1.0, 1.0, 1.0, 1.0, 1.0, 1.0, 1.0, 1.0, 1.0, 1.0, 1.0, 1.0, 1.0, 1.0, 1.0, 1.0, 1.0, 1.0, 1.0])
me_icosphere.materials.append(mat_shipmaterial)
me_icosphere.update()
me_icosphere_001 = bpy.data.meshes.new('Icosphere.001')
me_icosphere_001.from_pydata([(-0.8529, -0.455, -0.08403), (-0.1706, -0.7804, 0.3449), (0.09428, -0.9204, -0.07894), (-0.4894, -0.103, -0.7899), (-0.8914, -0.1564, -0.4071), (-0.4902, -0.6332, -0.568), (-0.1255, -0.5502, -0.8168), (-0.5931, 0.1086, 0.7659), (-0.1357, -0.2816, 0.8432), (-0.8462, 0.4609, 0.3701), (-0.001392, 0.4578, -0.7063), (-0.423, 0.6717, -0.3249), (-0.273, 1.006, -0.0153), (-0.03304, 0.8338, 0.468), (0.5036, -0.3268, -0.8022), (0.112, -0.06489, -0.9464), (0.5998, 0.285, -0.6873), (0.275, -0.7945, -0.5156), (0.6543, -0.6241, -0.2241), (0.9021, -0.0201, -0.374), (0.2348, -0.6939, 0.5096), (0.1806, -0.1972, 0.9017), (0.919, -0.0915, 0.2612), (0.8514, 0.1547, 0.4828), (0.6808, 0.771, 0.1211), (0.9381, 0.4497, 0.08265), (0.5668, 0.5328, 0.6063), (0.1374, 0.4473, 0.7866)], [], [(1, 5, 2), (17, 5, 6), (1, 2, 20), (1, 20, 21), (10, 15, 3), (11, 4, 9), (11, 10, 3), (7, 13, 9), (7, 27, 13), (2, 17, 18), (15, 14, 6), (21, 22, 23), (22, 20, 18), (24, 16, 10), (25, 16, 24), (25, 19, 16), (26, 24, 13), (24, 26, 25), (26, 21, 23), (24, 12, 13), (3, 15, 6), (4, 5, 0), (1, 0, 5), (4, 3, 5), (3, 6, 5), (7, 0, 1), (7, 1, 8), (8, 1, 21), (9, 4, 0), (11, 3, 4), (12, 11, 9), (12, 10, 11), (7, 9, 0), (21, 7, 8), (27, 7, 21), (13, 12, 9), (2, 5, 17), (6, 14, 17), (14, 18, 17), (16, 19, 14), (14, 19, 18), (19, 22, 18), (20, 2, 18), (22, 21, 20), (10, 16, 15), (15, 16, 14), (12, 24, 10), (19, 25, 22), (13, 27, 26), (26, 27, 21), (26, 23, 25), (22, 25, 23)])
_uv = me_icosphere_001.uv_layers.new(name='UVMap')
_uv.uv.foreach_set('vector', [0.7812, 0.8945, 0.7539, 0.8359, 0.7891, 0.8594, 0.8008, 0.832, 0.7539, 0.8359, 0.7461, 0.8203, 0.7812, 0.8945, 0.7891, 0.8594, 0.7969, 0.9141, 0.7812, 0.8945, 0.7969, 0.9141, 0.793, 0.9727, 0.8828, 0.8828, 0.8789, 0.8359, 0.9102, 0.8438, 0.8867, 0.9297, 0.9141, 0.8789, 0.9102, 0.9688, 0.8867, 0.9297, 0.8711, 0.8906, 0.8984, 0.8516, 0.9297, 0.9805, 0.8789, 0.9961, 0.9102, 0.9688, 0.7578, 0.9727, 0.8086, 0.9961, 0.8867, 0.9883, 0.7891, 0.8594, 0.8008, 0.832, 0.8203, 0.8633, 0.8789, 0.8359, 0.8477, 0.8359, 0.9297, 0.8203, 0.793, 0.9727, 0.8281, 0.9258, 0.8281, 0.957, 0.8281, 0.9258, 0.7969, 0.9141, 0.8203, 0.8633, 0.8555, 0.9609, 0.8594, 0.8711, 0.8828, 0.8828, 0.8477, 0.9414, 0.8594, 0.8711, 0.8555, 0.9609, 0.8477, 0.9414, 0.8438, 0.8828, 0.8594, 0.8711, 0.8398, 0.9844, 0.8555, 0.9609, 0.8867, 0.9883, 0.8555, 0.9609, 0.8398, 0.9844, 0.8477, 0.9414, 0.8398, 0.9844, 0.793, 0.9727, 0.8281, 0.957, 0.8555, 0.9609, 0.8945, 0.9609, 0.8867, 0.9883, 0.9102, 0.8438, 0.8789, 0.8359, 0.9297, 0.8203, 0.9141, 0.8789, 0.9258, 0.8438, 0.9258, 0.8867, 0.7812, 0.8945, 0.7539, 0.8789, 0.7539, 0.8359, 0.9141, 0.8789, 0.8984, 0.8516, 0.9258, 0.8438, 0.8984, 0.8516, 0.918, 0.8281, 0.9258, 0.8438, 0.7578, 0.9727, 0.7539, 0.8789, 0.7812, 0.8945, 0.7578, 0.9727, 0.7812, 0.8945, 0.7812, 0.9609, 0.7812, 0.9609, 0.7812, 0.8945, 0.793, 0.9727, 0.9102, 0.9688, 0.9141, 0.8789, 0.9258, 0.8867, 0.8867, 0.9297, 0.8984, 0.8516, 0.9141, 0.8789, 0.8828, 0.9688, 0.8867, 0.9297, 0.9102, 0.9688, 0.8828, 0.9688, 0.8711, 0.8906, 0.8867, 0.9297, 0.9297, 0.9805, 0.9102, 0.9688, 0.9258, 0.8867, 0.793, 0.9727, 0.7578, 0.9727, 0.7812, 0.9609, 0.8086, 0.9961, 0.7578, 0.9727, 0.793, 0.9727, 0.8789, 0.9961, 0.8828, 0.9688, 0.9102, 0.9688, 0.7891, 0.8594, 0.7539, 0.8359, 0.8008, 0.832, 0.9297, 0.8203, 0.8477, 0.8359, 0.8008, 0.832, 0.8477, 0.8359, 0.8203, 0.8633, 0.8008, 0.832, 0.8594, 0.8711, 0.8438, 0.8828, 0.8477, 0.8359, 0.8477, 0.8359, 0.8438, 0.8828, 0.8203, 0.8633, 0.8438, 0.8828, 0.8281, 0.9258, 0.8203, 0.8633, 0.7969, 0.9141, 0.7891, 0.8594, 0.8203, 0.8633, 0.8281, 0.9258, 0.793, 0.9727, 0.7969, 0.9141, 0.8828, 0.8828, 0.8594, 0.8711, 0.8789, 0.8359, 0.8789, 0.8359, 0.8594, 0.8711, 0.8477, 0.8359, 0.8945, 0.9609, 0.8555, 0.9609, 0.8828, 0.8828, 0.8438, 0.8828, 0.8477, 0.9414, 0.8281, 0.9258, 0.8867, 0.9883, 0.8086, 0.9961, 0.8398, 0.9844, 0.8398, 0.9844, 0.8086, 0.9961, 0.793, 0.9727, 0.8398, 0.9844, 0.8281, 0.957, 0.8477, 0.9414, 0.8281, 0.9258, 0.8477, 0.9414, 0.8281, 0.957])
_ca = me_icosphere_001.color_attributes.new('Col', 'BYTE_COLOR', 'CORNER')
_ca.data.foreach_set('color', [1.0, 1.0, 1.0, 1.0, 1.0, 1.0, 1.0, 1.0, 1.0, 1.0, 1.0, 1.0, 1.0, 1.0, 1.0, 1.0, 1.0, 1.0, 1.0, 1.0, 1.0, 1.0, 1.0, 1.0, 1.0, 1.0, 1.0, 1.0, 1.0, 1.0, 1.0, 1.0, 1.0, 1.0, 1.0, 1.0, 1.0, 1.0, 1.0, 1.0, 1.0, 1.0, 1.0, 1.0, 1.0, 1.0, 1.0, 1.0, 1.0, 1.0, 1.0, 1.0, 1.0, 1.0, 1.0, 1.0, 1.0, 1.0, 1.0, 1.0, 1.0, 1.0, 1.0, 1.0, 1.0, 1.0, 1.0, 1.0, 1.0, 1.0, 1.0, 1.0, 1.0, 1.0, 1.0, 1.0, 1.0, 1.0, 1.0, 1.0, 1.0, 1.0, 1.0, 1.0, 1.0, 1.0, 1.0, 1.0, 1.0, 1.0, 1.0, 1.0, 1.0, 1.0, 1.0, 1.0, 1.0, 1.0, 1.0, 1.0, 1.0, 1.0, 1.0, 1.0, 1.0, 1.0, 1.0, 1.0, 1.0, 1.0, 1.0, 1.0, 1.0, 1.0, 1.0, 1.0, 1.0, 1.0, 1.0, 1.0, 1.0, 1.0, 1.0, 1.0, 1.0, 1.0, 1.0, 1.0, 1.0, 1.0, 1.0, 1.0, 1.0, 1.0, 1.0, 1.0, 1.0, 1.0, 1.0, 1.0, 1.0, 1.0, 1.0, 1.0, 1.0, 1.0, 1.0, 1.0, 1.0, 1.0, 1.0, 1.0, 1.0, 1.0, 1.0, 1.0, 1.0, 1.0, 1.0, 1.0, 1.0, 1.0, 1.0, 1.0, 1.0, 1.0, 1.0, 1.0, 1.0, 1.0, 1.0, 1.0, 1.0, 1.0, 1.0, 1.0, 1.0, 1.0, 1.0, 1.0, 1.0, 1.0, 1.0, 1.0, 1.0, 1.0, 1.0, 1.0, 1.0, 1.0, 1.0, 1.0, 1.0, 1.0, 1.0, 1.0, 1.0, 1.0, 1.0, 1.0, 1.0, 1.0, 1.0, 1.0, 1.0, 1.0, 1.0, 1.0, 1.0, 1.0, 1.0, 1.0, 1.0, 1.0, 1.0, 1.0, 1.0, 1.0, 1.0, 1.0, 1.0, 1.0, 1.0, 1.0, 1.0, 1.0, 1.0, 1.0, 1.0, 1.0, 1.0, 1.0, 1.0, 1.0, 1.0, 1.0, 1.0, 1.0, 1.0, 1.0, 1.0, 1.0, 1.0, 1.0, 1.0, 1.0, 1.0, 1.0, 1.0, 1.0, 1.0, 1.0, 1.0, 1.0, 1.0, 1.0, 1.0, 1.0, 1.0, 1.0, 1.0, 1.0, 1.0, 1.0, 1.0, 1.0, 1.0, 1.0, 1.0, 1.0, 1.0, 1.0, 1.0, 1.0, 1.0, 1.0, 1.0, 1.0, 1.0, 1.0, 1.0, 1.0, 1.0, 1.0, 1.0, 1.0, 1.0, 1.0, 1.0, 1.0, 1.0, 1.0, 1.0, 1.0, 1.0, 1.0, 1.0, 1.0, 1.0, 1.0, 1.0, 1.0, 1.0, 1.0, 1.0, 1.0, 1.0, 1.0, 1.0, 1.0, 1.0, 1.0, 1.0, 1.0, 1.0, 1.0, 1.0, 1.0, 1.0, 1.0, 1.0, 1.0, 1.0, 1.0, 1.0, 1.0, 1.0, 1.0, 1.0, 1.0, 1.0, 1.0, 1.0, 1.0, 1.0, 1.0, 1.0, 1.0, 1.0, 1.0, 1.0, 1.0, 1.0, 1.0, 1.0, 1.0, 1.0, 1.0, 1.0, 1.0, 1.0, 1.0, 1.0, 1.0, 1.0, 1.0, 1.0, 1.0, 1.0, 1.0, 1.0, 1.0, 1.0, 1.0, 1.0, 1.0, 1.0, 1.0, 1.0, 1.0, 1.0, 1.0, 1.0, 1.0, 1.0, 1.0, 1.0, 1.0, 1.0, 1.0, 1.0, 1.0, 1.0, 1.0, 1.0, 1.0, 1.0, 1.0, 1.0, 1.0, 1.0, 1.0, 1.0, 1.0, 1.0, 1.0, 1.0, 1.0, 1.0, 1.0, 1.0, 1.0, 1.0, 1.0, 1.0, 1.0, 1.0, 1.0, 1.0, 1.0, 1.0, 1.0, 1.0, 1.0, 1.0, 1.0, 1.0, 1.0, 1.0, 1.0, 1.0, 1.0, 1.0, 1.0, 1.0, 1.0, 1.0, 1.0, 1.0, 1.0, 1.0, 1.0, 1.0, 1.0, 1.0, 1.0, 1.0, 1.0, 1.0, 1.0, 1.0, 1.0, 1.0, 1.0, 1.0, 1.0, 1.0, 1.0, 1.0, 1.0, 1.0, 1.0, 1.0, 1.0, 1.0, 1.0, 1.0, 1.0, 1.0, 1.0, 1.0, 1.0, 1.0, 1.0, 1.0, 1.0, 1.0, 1.0, 1.0, 1.0, 1.0, 1.0, 1.0, 1.0, 1.0, 1.0, 1.0, 1.0, 1.0, 1.0, 1.0, 1.0, 1.0, 1.0, 1.0, 1.0, 1.0, 1.0, 1.0, 1.0, 1.0, 1.0, 1.0, 1.0, 1.0, 1.0, 1.0, 1.0, 1.0, 1.0, 1.0, 1.0, 1.0, 1.0, 1.0, 1.0, 1.0, 1.0, 1.0, 1.0, 1.0, 1.0, 1.0, 1.0, 1.0, 1.0, 1.0, 1.0, 1.0, 1.0, 1.0, 1.0, 1.0, 1.0, 1.0, 1.0, 1.0, 1.0, 1.0, 1.0, 1.0, 1.0, 1.0, 1.0, 1.0, 1.0, 1.0, 1.0, 1.0, 1.0, 1.0, 1.0, 1.0, 1.0, 1.0, 1.0, 1.0, 1.0, 1.0, 1.0, 1.0, 1.0, 1.0, 1.0, 1.0, 1.0, 1.0, 1.0, 1.0, 1.0, 1.0, 1.0, 1.0, 1.0, 1.0, 1.0, 1.0, 1.0, 1.0, 1.0, 1.0, 1.0, 1.0, 1.0, 1.0, 1.0, 1.0, 1.0, 1.0, 1.0, 1.0, 1.0, 1.0, 1.0, 1.0, 1.0, 1.0, 1.0, 1.0, 1.0, 1.0, 1.0, 1.0, 1.0, 1.0, 1.0, 1.0, 1.0, 1.0, 1.0, 1.0, 1.0, 1.0, 1.0, 1.0, 1.0, 1.0, 1.0, 1.0, 1.0, 1.0, 1.0, 1.0, 1.0, 1.0, 1.0, 1.0, 1.0, 1.0, 1.0, 1.0, 1.0, 1.0, 1.0])
me_icosphere_001.materials.append(mat_shipmaterial)
me_icosphere_001.update()

# ---- objects
ob_shipsmall = bpy.data.objects.new('ShipSmall', me_shipsmall)
ob_shipbig = bpy.data.objects.new('ShipBig', me_shipbig)
ob_foot = bpy.data.objects.new('Foot', me_foot)
ob_bulletsmallblue = bpy.data.objects.new('BulletSmallBlue', me_bulletsmallblue)
ob_icosphere = bpy.data.objects.new('Icosphere', me_icosphere)
ob_icosphere_001 = bpy.data.objects.new('Icosphere.001', me_icosphere_001)

# ---- transforms, parenting, visibility, modifiers, constraints
ob_shipsmall.location = (0.0, 0.0, 0.0)
ob_shipbig.location = (4.0, 0.0, 0.0)
ob_foot.location = (0.0, 0.0, 0.0)
ob_bulletsmallblue.location = (0.0, -2.496, 0.0)
ob_icosphere.location = (0.0, 0.0, 2.4)
ob_icosphere_001.location = (0.0, 0.0, 4.7)

# ---- collection membership
col_collection.objects.link(ob_shipsmall)
col_collection.objects.link(ob_shipbig)
col_collection.objects.link(ob_foot)
col_collection.objects.link(ob_bulletsmallblue)
col_collection.objects.link(ob_icosphere)
col_collection.objects.link(ob_icosphere_001)

# ---- scene / render settings (as saved in the file)
scene.frame_start = 1; scene.frame_end = 250; scene.frame_set(0)
scene.render.engine = 'BLENDER_EEVEE_NEXT'
scene.cycles.sampling_pattern = 'TABULATED_SOBOL'
scene.cycles.use_light_tree = False
scene.view_settings.view_transform = 'Filmic'
bpy.context.view_layer.update()

# ---- added for rendering (the .blend has no active camera and no usable light): camera, sun
cam_auto = bpy.data.cameras.new('AutoCamera')
cam_auto.lens = 50.0
cam_auto.sensor_width = 36.0
cam_auto.clip_end = 1000.0
ob_auto_camera = bpy.data.objects.new('AutoCamera', cam_auto)
scene.collection.objects.link(ob_auto_camera)
ob_auto_camera.location = (13.4671, -14.3884, 11.5453)
ob_auto_camera.rotation_euler = (1.09748, -7.21219e-08, 0.694738)
scene.camera = ob_auto_camera
light_auto_sun = bpy.data.lights.new('AutoSun', 'SUN')
light_auto_sun.energy = 3.0
light_auto_sun.angle = 0.0523599
ob_auto_sun = bpy.data.objects.new('AutoSun', light_auto_sun)
scene.collection.objects.link(ob_auto_sun)
ob_auto_sun.rotation_euler = (0.872665, 0.174533, 0.523599)
bpy.context.view_layer.update()
